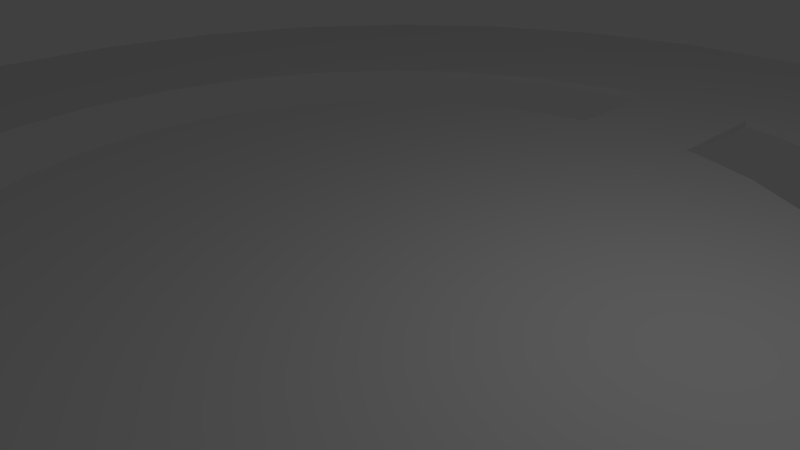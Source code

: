 # Source: BlenderLevel6.blend  (saved by Blender 2.69.0; exported with 4.5.12 LTS)
import bpy
from mathutils import Matrix  # noqa: F401  (used for matrix-valued properties, if any)

bpy.ops.wm.read_factory_settings(use_empty=True)
scene = bpy.context.scene
scene.name = 'Scene'

# ---- collections
col_collection_1 = bpy.data.collections.new('Collection 1'); scene.collection.children.link(col_collection_1)

# ---- world
world_world = bpy.data.worlds.new('World'); scene.world = world_world
world_world.color = (0.05088, 0.05088, 0.05088)
world_world.use_sun_shadow = False
world_world.sun_shadow_jitter_overblur = 0.0
world_world.cycles.sampling_method = 'MANUAL'
world_world.cycles.sample_map_resolution = 256

# ---- cameras
cam_camera = bpy.data.cameras.new('Camera')
cam_camera.clip_end = 100.0
cam_camera.lens = 35.0
cam_camera.sensor_width = 32.0
cam_camera.sensor_height = 18.0
cam_camera.ortho_scale = 7.314
cam_camera.dof.focus_distance = 0.0
cam_camera.dof.aperture_fstop = 128.0

# ---- lights
light_lamp = bpy.data.lights.new('Lamp', 'POINT')
light_lamp.transmission_factor = 0.0
light_lamp.cutoff_distance = 30.0
light_lamp.energy = 100.0
light_lamp.shadow_buffer_clip_start = 1.001
light_lamp.shadow_soft_size = 0.1
light_lamp.shadow_maximum_resolution = 0.006
light_lamp.use_absolute_resolution = True
light_lamp.cycles.use_multiple_importance_sampling = False

# ---- meshes
me_cylinder = bpy.data.meshes.new('Cylinder')
me_cylinder.from_pydata([(0.0, 1.0, 1.0), (0.1951, 0.9808, 1.0), (0.1951, 0.9808, -1.0), (0.0, 1.0, -1.0), (-0.1951, 0.9808, 1.0), (0.3827, 0.9239, -1.0), (0.3827, 0.9239, 1.0), (-0.1951, 0.9808, -1.0), (-0.3827, 0.9239, 1.0), (-0.3827, 0.9239, -1.0), (0.5556, 0.8315, 1.0), (0.5556, 0.8315, -1.0), (-0.5556, 0.8315, -1.0), (-0.5556, 0.8315, 1.0), (0.7071, 0.7071, 1.0), (0.7071, 0.7071, -1.0), (-0.7071, 0.7071, 1.0), (0.08333, 0.7071, 1.0), (0.08333, 0.7083, 1.0), (0.8315, 0.5556, 1.0), (0.8315, 0.5556, -1.0), (0.08333, 0.7071, -1.0), (0.08333, 0.7083, -1.0), (-0.7071, 0.7071, -1.0), (-0.08333, 0.7083, 1.0), (-0.08333, 0.7071, 1.0), (0.08333, 0.6714, 1.0), (0.368, 0.5556, 1.0), (0.2551, 0.6159, 1.0), (0.9239, 0.3827, 1.0), (0.9239, 0.3827, -1.0), (0.368, 0.5556, -1.0), (0.2551, 0.6159, -1.0), (-0.08333, 0.7083, -1.0), (0.08333, 0.6714, -1.0), (0.0, 0.6667, -1.0), (-0.08333, 0.7071, -1.0), (-0.8315, 0.5556, 1.0), (-0.8315, 0.5556, -1.0), (0.0, 0.6667, 1.0), (0.1301, 0.6539, 1.0), (0.3704, 0.5543, 1.0), (0.139, 0.6512, 1.0), (0.5442, 0.3827, 1.0), (0.4714, 0.4714, 1.0), (0.9808, 0.1951, 1.0), (0.9808, 0.1951, -1.0), (0.5442, 0.3827, -1.0), (0.4714, 0.4714, -1.0), (0.139, 0.6512, -1.0), (0.3704, 0.5543, -1.0), (-0.08333, 0.6714, -1.0), (0.1301, 0.6539, -1.0), (0.08333, 0.6585, -1.0), (-0.2633, 0.6115, 1.0), (-0.2551, 0.6159, 1.0), (-0.2633, 0.6115, -1.0), (-0.2551, 0.6159, -1.0), (-0.9239, 0.3827, 1.0), (-0.9239, 0.3827, -1.0), (-0.08333, 0.6714, 1.0), (0.08333, 0.6585, 1.0), (0.4184, 0.5149, 1.0), (0.5543, 0.3704, 1.0), (0.6341, 0.1951, 1.0), (0.6159, 0.2551, 1.0), (1.0, 7.55e-08, 1.0), (1.0, 7.55e-08, -1.0), (0.6341, 0.1951, -1.0), (0.6159, 0.2551, -1.0), (0.4184, 0.5149, -1.0), (0.5543, 0.3704, -1.0), (-0.08333, 0.6585, -1.0), (-0.1301, 0.6539, -1.0), (-0.08333, 0.4918, -1.0), (-0.05298, 0.4948, -1.0), (-0.1301, 0.6539, 1.0), (-0.368, 0.5556, 1.0), (-0.368, 0.5556, -1.0), (-0.5108, 0.4234, 1.0), (-0.4714, 0.4714, 1.0), (-0.5108, 0.4234, -1.0), (-0.4714, 0.4714, -1.0), (-0.9808, 0.1951, 1.0), (-0.9808, 0.1951, -1.0), (-0.08333, 0.6585, 1.0), (-0.08333, 0.4918, 1.0), (-0.05298, 0.4948, 1.0), (0.5665, 0.3475, 1.0), (0.6442, 0.1619, 1.0), (0.6667, 2.238e-07, 1.0), (0.6539, 0.1301, 1.0), (0.9808, -0.1951, 1.0), (0.9808, -0.1951, -1.0), (0.6667, 2.238e-07, -1.0), (0.6539, 0.1301, -1.0), (0.5665, 0.3475, -1.0), (0.6442, 0.1619, -1.0), (0.08333, 0.4918, 1.0), (0.08333, 0.4918, -1.0), (0.0, 0.5, -1.0), (-0.3704, 0.5543, 1.0), (-0.3704, 0.5543, -1.0), (-0.5442, 0.3827, 1.0), (-0.5442, 0.3827, -1.0), (-0.6235, 0.2303, 1.0), (-0.6159, 0.2551, 1.0), (-0.6235, 0.2303, -1.0), (-0.6159, 0.2551, -1.0), (-1.0, 9.656e-07, 1.0), (-1.0, 9.656e-07, -1.0), (0.0, 0.5, 1.0), (0.6667, 5.033e-08, 1.0), (0.6634, -0.03315, 1.0), (0.6539, -0.1301, 1.0), (0.9239, -0.3827, 1.0), (0.9239, -0.3827, -1.0), (0.6634, -0.03315, -1.0), (0.6539, -0.1301, -1.0), (0.6667, 5.033e-08, -1.0), (-0.5543, 0.3704, 1.0), (-0.5543, 0.3704, -1.0), (-0.6341, 0.1951, 1.0), (-0.6341, 0.1951, -1.0), (-0.6634, 0.03315, 1.0), (-0.6539, 0.1301, 1.0), (-0.6634, 0.03315, -1.0), (-0.6539, 0.1301, -1.0), (-0.9808, -0.1951, 1.0), (-0.9808, -0.1951, -1.0), (0.6341, -0.1951, 1.0), (0.6235, -0.2303, 1.0), (0.6159, -0.2551, 1.0), (0.8315, -0.5556, 1.0), (0.8315, -0.5556, -1.0), (0.6235, -0.2303, -1.0), (0.6159, -0.2551, -1.0), (0.6341, -0.1951, -1.0), (-0.6667, 8.172e-07, 1.0), (-0.6667, 8.172e-07, -1.0), (-0.6667, 6.437e-07, 1.0), (-0.6667, 6.437e-07, -1.0), (-0.9239, -0.3827, 1.0), (-0.9239, -0.3827, -1.0), (0.5543, -0.3704, 1.0), (0.5108, -0.4234, 1.0), (0.4714, -0.4714, 1.0), (0.7071, -0.7071, 1.0), (0.7071, -0.7071, -1.0), (0.5108, -0.4234, -1.0), (0.4714, -0.4714, -1.0), (0.5543, -0.3704, -1.0), (-0.6539, -0.1301, 1.0), (-0.6539, -0.1301, -1.0), (-0.6341, -0.1951, 1.0), (-0.6159, -0.2551, 1.0), (-0.6341, -0.1951, -1.0), (-0.6159, -0.2551, -1.0), (-0.8315, -0.5556, 1.0), (-0.8315, -0.5556, -1.0), (0.5442, -0.3827, 1.0), (0.3704, -0.5543, 1.0), (0.2633, -0.6115, 1.0), (0.2551, -0.6159, 1.0), (0.5556, -0.8315, 1.0), (0.5556, -0.8315, -1.0), (0.2633, -0.6115, -1.0), (0.2551, -0.6159, -1.0), (0.5442, -0.3827, -1.0), (0.3704, -0.5543, -1.0), (-0.6442, -0.1619, 1.0), (-0.6442, -0.1619, -1.0), (-0.5665, -0.3475, 1.0), (-0.5665, -0.3475, -1.0), (-0.5442, -0.3827, 1.0), (-0.4714, -0.4714, 1.0), (-0.5442, -0.3827, -1.0), (-0.4714, -0.4714, -1.0), (-0.7071, -0.7071, 1.0), (-0.7071, -0.7071, -1.0), (0.368, -0.5556, 1.0), (0.1301, -0.6539, 1.0), (-0.5556, -0.8315, 1.0), (0.3827, -0.9239, 1.0), (0.3827, -0.9239, -1.0), (-0.5556, -0.8315, -1.0), (0.368, -0.5556, -1.0), (0.1301, -0.6539, -1.0), (-0.5543, -0.3704, 1.0), (-0.5543, -0.3704, -1.0), (-0.4184, -0.5149, 1.0), (-0.4184, -0.5149, -1.0), (-0.368, -0.5556, 1.0), (-0.2551, -0.6159, 1.0), (-0.368, -0.5556, -1.0), (-0.2551, -0.6159, -1.0), (-2.172e-07, -0.6667, 1.0), (-0.3827, -0.9239, 1.0), (0.1951, -0.9808, 1.0), (0.1951, -0.9808, -1.0), (-0.3827, -0.9239, -1.0), (-2.172e-07, -0.6667, -1.0), (-0.3704, -0.5543, 1.0), (-0.3704, -0.5543, -1.0), (-0.139, -0.6512, 1.0), (-0.139, -0.6512, -1.0), (-0.1951, -0.9808, 1.0), (-3.258e-07, -1.0, 1.0), (-3.258e-07, -1.0, -1.0), (-0.1951, -0.9808, -1.0), (-0.1301, -0.6539, 1.0), (-0.1301, -0.6539, -1.0), (-0.08333, 0.4904, -1.0), (-0.08333, 0.4583, -1.0), (-0.08333, 0.4619, -1.0), (-0.08333, 0.4726, -1.0), (0.08333, 0.4583, -1.0), (0.08333, 0.4619, -1.0), (0.08333, 0.489, -1.0), (0.08333, 0.4904, -1.0), (-0.08333, 0.4904, 1.0), (-0.08333, 0.4619, 1.0), (-0.08333, 0.4583, 1.0), (-0.08333, 0.4726, 1.0), (0.08333, 0.4583, 1.0), (0.08333, 0.4619, 1.0), (0.08333, 0.489, 1.0), (0.08333, 0.4904, 1.0), (0.09755, 0.4904, 1.0), (0.09755, 0.4904, -1.0), (0.1913, 0.4619, -1.0), (0.1913, 0.4619, 1.0), (0.2778, 0.4157, -1.0), (0.2778, 0.4157, 1.0), (-0.1913, 0.4619, -1.0), (-0.2778, 0.4157, -1.0), (-0.1913, 0.4619, 1.0), (-0.2778, 0.4157, 1.0), (0.3536, 0.3536, -1.0), (0.3536, 0.3536, 1.0), (-0.3536, 0.3536, -1.0), (-0.3536, 0.3536, 1.0), (0.4157, 0.2778, -1.0), (0.4157, 0.2778, 1.0), (-0.09754, 0.4904, -1.0), (-0.09754, 0.4904, 1.0), (-0.4157, 0.2778, -1.0), (-0.4157, 0.2778, 1.0), (0.4619, 0.1913, -1.0), (0.4619, 0.1913, 1.0), (-0.4619, 0.1913, -1.0), (-0.4619, 0.1913, 1.0), (0.4904, 0.09755, -1.0), (0.4904, 0.09755, 1.0), (-0.4904, 0.09755, -1.0), (-0.4904, 0.09755, 1.0), (0.5, 3.775e-08, -1.0), (0.5, 3.775e-08, 1.0), (-0.5, 4.828e-07, -1.0), (-0.5, 4.828e-07, 1.0), (0.4904, -0.09755, -1.0), (0.4904, -0.09755, 1.0), (-0.4904, -0.09754, -1.0), (-0.4904, -0.09754, 1.0), (0.4619, -0.1913, -1.0), (0.4619, -0.1913, 1.0), (-0.4619, -0.1913, -1.0), (-0.4619, -0.1913, 1.0), (0.4157, -0.2778, -1.0), (0.4157, -0.2778, 1.0), (-0.4157, -0.2778, -1.0), (-0.4157, -0.2778, 1.0), (0.3536, -0.3536, -1.0), (0.3536, -0.3536, 1.0), (-0.3536, -0.3536, -1.0), (-0.3536, -0.3536, 1.0), (0.2778, -0.4157, -1.0), (0.2778, -0.4157, 1.0), (-0.2778, -0.4157, -1.0), (-0.2778, -0.4157, 1.0), (0.1913, -0.4619, -1.0), (0.1913, -0.4619, 1.0), (-0.1913, -0.4619, -1.0), (-0.1913, -0.4619, 1.0), (0.09755, -0.4904, -1.0), (0.09755, -0.4904, 1.0), (-0.09755, -0.4904, -1.0), (-0.09755, -0.4904, 1.0), (-1.629e-07, -0.5, -1.0), (-1.629e-07, -0.5, 1.0)], [], [(0, 1, 2, 3), (1, 6, 5, 2), (11, 5, 6, 10), (15, 11, 10, 14), (20, 15, 14, 19), (30, 20, 19, 29), (46, 30, 29, 45), (67, 46, 45, 66), (93, 67, 66, 92), (116, 93, 92, 115), (134, 116, 115, 133), (148, 134, 133, 147), (165, 148, 147, 164), (184, 165, 164, 183), (199, 184, 183, 198), (208, 199, 198, 207), (209, 208, 207, 206), (200, 209, 206, 197), (185, 200, 197, 182), (179, 185, 182, 178), (159, 179, 178, 158), (143, 159, 158, 142), (129, 143, 142, 128), (110, 129, 128, 109), (84, 110, 109, 83), (59, 84, 83, 58), (38, 59, 58, 37), (23, 38, 37, 16), (12, 23, 16, 13), (9, 12, 13, 8), (1, 0, 4), (1, 4, 8), (1, 8, 6), (8, 13, 6), (13, 10, 6), (13, 16, 10), (25, 18, 24, 16), (24, 18, 10), (10, 16, 24), (25, 17, 18), (17, 14, 10, 18), (85, 39, 60, 76), (60, 16, 76), (16, 55, 76), (39, 26, 17, 25), (25, 16, 60), (60, 39, 25), (26, 14, 17), (26, 39, 61), (61, 40, 26), (40, 14, 26), (40, 42, 14), (16, 37, 54, 55), (37, 77, 54), (14, 42, 28), (27, 19, 14, 28), (37, 80, 101), (101, 77, 37), (37, 58, 79, 80), (19, 27, 41), (41, 62, 19), (58, 103, 79), (19, 62, 44), (43, 29, 19, 44), (58, 106, 120), (120, 103, 58), (58, 83, 105, 106), (29, 43, 63), (63, 88, 29), (83, 122, 105), (64, 45, 29, 65), (29, 88, 65), (83, 125, 122), (83, 109, 124, 125), (89, 45, 64), (109, 138, 124), (45, 89, 91), (90, 66, 45, 91), (128, 152, 140), (109, 128, 140, 138), (128, 170, 152), (66, 90, 112), (112, 113, 66), (128, 154, 170), (130, 92, 114), (92, 66, 113, 114), (142, 155, 154, 128), (142, 172, 155), (131, 92, 130), (142, 174, 188), (188, 172, 142), (115, 132, 144), (144, 160, 115), (115, 92, 131, 132), (158, 190, 175), (174, 142, 158, 175), (145, 115, 160), (158, 192, 202), (202, 190, 158), (133, 146, 161), (161, 180, 133), (133, 115, 145, 146), (178, 204, 193), (192, 158, 178, 193), (162, 133, 180), (147, 181, 196), (147, 163, 181), (196, 178, 147), (196, 210, 178), (210, 204, 178), (147, 133, 162, 163), (178, 182, 147), (182, 164, 147), (182, 197, 164), (197, 183, 164), (197, 206, 183), (206, 198, 183), (206, 207, 198), (4, 0, 3, 7), (7, 9, 8, 4), (3, 2, 7), (2, 9, 7), (2, 5, 9), (5, 12, 9), (5, 11, 12), (11, 23, 12), (36, 23, 33, 22), (11, 22, 33), (33, 23, 11), (22, 21, 36), (11, 15, 21, 22), (51, 35, 72, 73), (73, 23, 51), (73, 57, 23), (36, 21, 35, 51), (21, 15, 34), (34, 35, 21), (23, 36, 51), (53, 35, 34), (34, 52, 53), (34, 15, 52), (15, 49, 52), (56, 38, 23, 57), (78, 38, 56), (15, 32, 49), (15, 20, 31, 32), (38, 102, 82), (38, 78, 102), (81, 59, 38, 82), (20, 50, 31), (20, 70, 50), (104, 59, 81), (20, 48, 70), (20, 30, 47, 48), (59, 121, 108), (59, 104, 121), (107, 84, 59, 108), (30, 71, 47), (30, 96, 71), (123, 84, 107), (30, 46, 68, 69), (69, 96, 30), (84, 123, 127), (126, 110, 84, 127), (46, 97, 68), (139, 110, 126), (46, 95, 97), (46, 67, 94, 95), (129, 141, 153), (110, 139, 141, 129), (153, 171, 129), (67, 119, 94), (67, 117, 119), (156, 129, 171), (93, 137, 118), (117, 67, 93, 118), (143, 129, 156, 157), (157, 173, 143), (93, 135, 137), (176, 143, 189), (143, 173, 189), (116, 151, 136), (116, 168, 151), (135, 93, 116, 136), (191, 159, 177), (159, 143, 176, 177), (116, 149, 168), (194, 159, 203), (159, 191, 203), (134, 169, 150), (134, 186, 169), (149, 116, 134, 150), (205, 179, 195), (179, 159, 194, 195), (134, 166, 186), (148, 201, 187), (187, 167, 148), (148, 179, 201), (179, 211, 201), (179, 205, 211), (166, 134, 148, 167), (148, 185, 179), (148, 165, 185), (165, 200, 185), (165, 184, 200), (184, 209, 200), (184, 199, 209), (199, 208, 209), (40, 61, 53, 52), (49, 28, 42, 52), (49, 32, 28), (42, 40, 52), (31, 41, 27, 28), (28, 32, 31), (31, 50, 41), (70, 44, 62, 50), (70, 48, 44), (62, 41, 50), (43, 44, 48, 47), (63, 43, 47, 71), (96, 69, 88, 63), (69, 65, 88), (63, 71, 96), (68, 89, 64, 69), (97, 91, 89, 68), (64, 65, 69), (97, 95, 91), (94, 119, 90, 91), (119, 112, 90), (91, 95, 94), (117, 118, 113, 112), (118, 114, 113), (112, 119, 117), (137, 131, 130, 118), (135, 132, 131, 137), (130, 114, 118), (135, 136, 132), (132, 136, 151, 144), (149, 150, 145, 160), (160, 144, 168, 149), (150, 146, 145), (144, 151, 168), (146, 150, 169, 161), (166, 167, 162, 180), (180, 161, 186, 166), (161, 169, 186), (167, 163, 162), (163, 167, 187, 181), (181, 187, 201, 196), (196, 201, 211, 210), (205, 193, 204, 211), (205, 195, 193), (204, 210, 211), (193, 195, 194, 192), (202, 192, 194, 203), (191, 177, 190, 202), (177, 175, 190), (202, 203, 191), (174, 175, 177, 176), (188, 174, 176, 189), (173, 157, 172, 188), (157, 155, 172), (188, 189, 173), (156, 170, 154, 157), (171, 152, 170, 156), (154, 155, 157), (171, 153, 152), (152, 153, 141, 140), (124, 138, 139, 126), (141, 139, 138, 140), (125, 124, 126, 127), (122, 123, 107, 105), (127, 123, 122, 125), (105, 107, 108, 106), (106, 108, 121, 120), (79, 103, 104, 81), (80, 79, 81, 82), (104, 103, 120, 121), (80, 82, 102, 101), (56, 57, 54, 77), (77, 101, 78, 56), (101, 102, 78), (57, 55, 54), (73, 72, 85, 76), (55, 57, 73, 76), (85, 72, 74, 86), (99, 53, 61, 98), (75, 213, 214, 215), (212, 74, 75, 215), (35, 53, 75, 74), (74, 72, 35), (219, 218, 100, 99), (217, 216, 100, 218), (216, 213, 75, 100), (53, 100, 75), (53, 99, 100), (223, 221, 87, 220), (221, 222, 87), (87, 39, 86, 220), (87, 61, 39), (39, 85, 86), (226, 227, 111, 225), (98, 61, 111, 227), (111, 87, 224, 225), (61, 87, 111), (87, 222, 224), (228, 229, 99, 98), (228, 231, 230, 229), (231, 233, 232, 230), (233, 239, 238, 232), (239, 243, 242, 238), (243, 249, 248, 242), (249, 253, 252, 248), (253, 257, 256, 252), (257, 261, 260, 256), (261, 265, 264, 260), (265, 269, 268, 264), (269, 273, 272, 268), (273, 277, 276, 272), (277, 281, 280, 276), (281, 285, 284, 280), (285, 289, 288, 284), (289, 287, 286, 288), (287, 283, 282, 286), (283, 279, 278, 282), (279, 275, 274, 278), (275, 271, 270, 274), (271, 267, 266, 270), (267, 263, 262, 266), (263, 259, 258, 262), (259, 255, 254, 258), (255, 251, 250, 254), (251, 247, 246, 250), (247, 241, 240, 246), (241, 237, 235, 240), (237, 236, 234, 235), (86, 245, 220), (228, 98, 227), (245, 236, 223, 220), (228, 227, 226), (223, 236, 221), (228, 226, 225, 231), (237, 224, 222), (237, 231, 224), (231, 225, 224), (222, 221, 236, 237), (237, 233, 231), (237, 241, 233), (241, 239, 233), (241, 247, 239), (247, 243, 239), (247, 251, 243), (251, 249, 243), (251, 255, 249), (255, 253, 249), (255, 259, 253), (259, 257, 253), (259, 263, 257), (263, 261, 257), (263, 267, 261), (267, 265, 261), (267, 271, 265), (271, 269, 265), (271, 275, 269), (275, 273, 269), (275, 279, 273), (279, 277, 273), (279, 283, 277), (283, 281, 277), (283, 287, 281), (287, 285, 281), (287, 289, 285), (244, 245, 86, 74), (236, 245, 244, 234), (212, 244, 74), (99, 229, 219), (215, 234, 244, 212), (229, 218, 219), (214, 234, 215), (229, 230, 217, 218), (235, 213, 216), (216, 230, 235), (216, 217, 230), (234, 214, 213, 235), (230, 232, 235), (232, 240, 235), (232, 238, 240), (238, 246, 240), (238, 242, 246), (242, 250, 246), (242, 248, 250), (248, 254, 250), (248, 252, 254), (252, 258, 254), (252, 256, 258), (256, 262, 258), (256, 260, 262), (260, 266, 262), (260, 264, 266), (264, 270, 266), (264, 268, 270), (268, 274, 270), (268, 272, 274), (272, 278, 274), (272, 276, 278), (276, 282, 278), (276, 280, 282), (280, 286, 282), (280, 284, 286), (284, 288, 286)])
me_cylinder.use_remesh_preserve_volume = False
me_cylinder.use_remesh_preserve_attributes = False
me_cylinder.use_mirror_vertex_groups = False
me_cylinder.update()

# ---- objects
ob_cylinder = bpy.data.objects.new('Cylinder', me_cylinder)
ob_lamp = bpy.data.objects.new('Lamp', light_lamp)
ob_camera = bpy.data.objects.new('Camera', cam_camera)

# ---- transforms, parenting, visibility, modifiers, constraints
ob_cylinder.location = (0.0, 0.0, 0.0)
ob_cylinder.scale = (12.0, 12.0, 0.06)
ob_cylinder.lineart.crease_threshold = 0.0
ob_lamp.location = (4.076, 1.005, 5.904)
ob_lamp.rotation_euler = (0.6503, 0.05522, 1.866)
ob_lamp.lock_rotations_4d = False
ob_lamp.empty_display_type = 'ARROWS'
ob_lamp.color = (0.0, 0.0, 0.0, 0.0)
ob_lamp.lineart.crease_threshold = 0.0
ob_camera.location = (7.481, -6.508, 5.344)
ob_camera.rotation_euler = (1.109, 0.01082, 0.8149)
ob_camera.lock_rotations_4d = False
ob_camera.empty_display_type = 'ARROWS'
ob_camera.color = (0.0, 0.0, 0.0, 0.0)
ob_camera.display_type = 'WIRE'
ob_camera.lineart.crease_threshold = 0.0

# ---- collection membership
col_collection_1.objects.link(ob_cylinder)
col_collection_1.objects.link(ob_lamp)
col_collection_1.objects.link(ob_camera)

# ---- scene / render settings (as saved in the file)
scene.camera = ob_camera
scene.frame_start = 1; scene.frame_end = 250; scene.frame_set(1)
scene.render.engine = 'BLENDER_EEVEE_NEXT'
scene.render.image_settings.compression = 90
scene.render.resolution_percentage = 50
scene.render.dither_intensity = 0.0
scene.cycles.use_denoising = False
scene.cycles.samples = 10
scene.cycles.sampling_pattern = 'TABULATED_SOBOL'
scene.cycles.light_sampling_threshold = 0.0
scene.cycles.use_adaptive_sampling = False
scene.cycles.use_light_tree = False
scene.cycles.blur_glossy = 0.0
scene.cycles.volume_bounces = 1
scene.cycles.pixel_filter_type = 'GAUSSIAN'
scene.cycles.sample_clamp_indirect = 0.0
scene.view_settings.view_transform = 'Standard'
bpy.context.view_layer.update()
